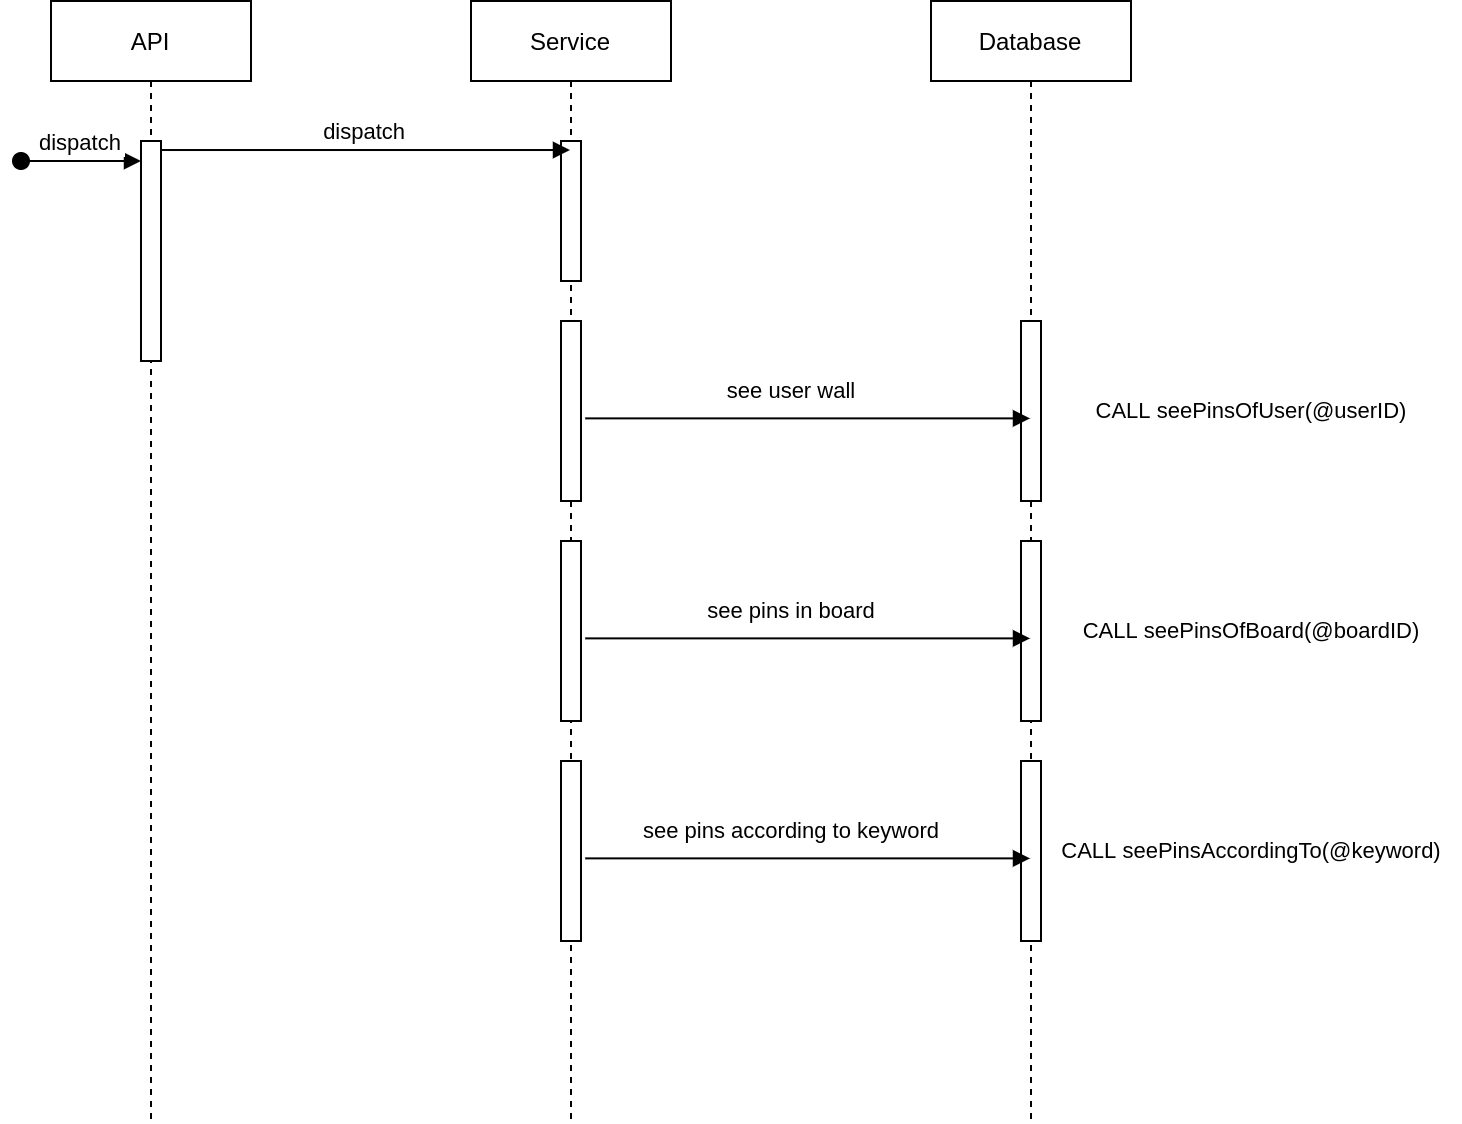

The diagram above was exported from draw.io. Its source (the exported page's mxGraphModel, read from the mxfile embedded in the PNG):
<mxGraphModel dx="1128" dy="608" grid="1" gridSize="10" guides="1" tooltips="1" connect="1" arrows="1" fold="1" page="1" pageScale="1" pageWidth="850" pageHeight="1100" math="0" shadow="0">
  <root>
    <mxCell id="8YcMkdRPcxxyY9UI3GcD-0" />
    <mxCell id="8YcMkdRPcxxyY9UI3GcD-1" parent="8YcMkdRPcxxyY9UI3GcD-0" />
    <mxCell id="8YcMkdRPcxxyY9UI3GcD-4" value="API" style="shape=umlLifeline;perimeter=lifelinePerimeter;container=1;collapsible=0;recursiveResize=0;rounded=0;shadow=0;strokeWidth=1;" parent="8YcMkdRPcxxyY9UI3GcD-1" vertex="1">
      <mxGeometry x="120" y="80" width="100" height="560" as="geometry" />
    </mxCell>
    <mxCell id="8YcMkdRPcxxyY9UI3GcD-5" value="" style="points=[];perimeter=orthogonalPerimeter;rounded=0;shadow=0;strokeWidth=1;" parent="8YcMkdRPcxxyY9UI3GcD-4" vertex="1">
      <mxGeometry x="45" y="70" width="10" height="110" as="geometry" />
    </mxCell>
    <mxCell id="8YcMkdRPcxxyY9UI3GcD-6" value="dispatch" style="verticalAlign=bottom;startArrow=oval;endArrow=block;startSize=8;shadow=0;strokeWidth=1;" parent="8YcMkdRPcxxyY9UI3GcD-4" target="8YcMkdRPcxxyY9UI3GcD-5" edge="1">
      <mxGeometry relative="1" as="geometry">
        <mxPoint x="-15" y="80" as="sourcePoint" />
      </mxGeometry>
    </mxCell>
    <mxCell id="8YcMkdRPcxxyY9UI3GcD-7" value="Service" style="shape=umlLifeline;perimeter=lifelinePerimeter;container=1;collapsible=0;recursiveResize=0;rounded=0;shadow=0;strokeWidth=1;" parent="8YcMkdRPcxxyY9UI3GcD-1" vertex="1">
      <mxGeometry x="330" y="80" width="100" height="560" as="geometry" />
    </mxCell>
    <mxCell id="8YcMkdRPcxxyY9UI3GcD-8" value="" style="points=[];perimeter=orthogonalPerimeter;rounded=0;shadow=0;strokeWidth=1;" parent="8YcMkdRPcxxyY9UI3GcD-7" vertex="1">
      <mxGeometry x="45" y="70" width="10" height="70" as="geometry" />
    </mxCell>
    <mxCell id="8YcMkdRPcxxyY9UI3GcD-9" value="" style="points=[];perimeter=orthogonalPerimeter;rounded=0;shadow=0;strokeWidth=1;" parent="8YcMkdRPcxxyY9UI3GcD-7" vertex="1">
      <mxGeometry x="45" y="160" width="10" height="90" as="geometry" />
    </mxCell>
    <mxCell id="BJGLgcbIpplkae-x3-AZ-6" value="" style="points=[];perimeter=orthogonalPerimeter;rounded=0;shadow=0;strokeWidth=1;" vertex="1" parent="8YcMkdRPcxxyY9UI3GcD-7">
      <mxGeometry x="45" y="270" width="10" height="90" as="geometry" />
    </mxCell>
    <mxCell id="BJGLgcbIpplkae-x3-AZ-16" value="" style="points=[];perimeter=orthogonalPerimeter;rounded=0;shadow=0;strokeWidth=1;" vertex="1" parent="8YcMkdRPcxxyY9UI3GcD-7">
      <mxGeometry x="45" y="380" width="10" height="90" as="geometry" />
    </mxCell>
    <mxCell id="8YcMkdRPcxxyY9UI3GcD-11" value="dispatch" style="verticalAlign=bottom;endArrow=block;shadow=0;strokeWidth=1;exitX=0.957;exitY=0.041;exitDx=0;exitDy=0;exitPerimeter=0;" parent="8YcMkdRPcxxyY9UI3GcD-1" source="8YcMkdRPcxxyY9UI3GcD-5" target="8YcMkdRPcxxyY9UI3GcD-7" edge="1">
      <mxGeometry relative="1" as="geometry">
        <mxPoint x="275" y="160" as="sourcePoint" />
      </mxGeometry>
    </mxCell>
    <mxCell id="8YcMkdRPcxxyY9UI3GcD-12" value="Database" style="shape=umlLifeline;perimeter=lifelinePerimeter;container=1;collapsible=0;recursiveResize=0;rounded=0;shadow=0;strokeWidth=1;" parent="8YcMkdRPcxxyY9UI3GcD-1" vertex="1">
      <mxGeometry x="560" y="80" width="100" height="560" as="geometry" />
    </mxCell>
    <mxCell id="8YcMkdRPcxxyY9UI3GcD-13" value="" style="points=[];perimeter=orthogonalPerimeter;rounded=0;shadow=0;strokeWidth=1;" parent="8YcMkdRPcxxyY9UI3GcD-12" vertex="1">
      <mxGeometry x="45" y="160" width="10" height="90" as="geometry" />
    </mxCell>
    <mxCell id="BJGLgcbIpplkae-x3-AZ-7" value="" style="points=[];perimeter=orthogonalPerimeter;rounded=0;shadow=0;strokeWidth=1;" vertex="1" parent="8YcMkdRPcxxyY9UI3GcD-12">
      <mxGeometry x="45" y="270" width="10" height="90" as="geometry" />
    </mxCell>
    <mxCell id="BJGLgcbIpplkae-x3-AZ-17" value="" style="points=[];perimeter=orthogonalPerimeter;rounded=0;shadow=0;strokeWidth=1;" vertex="1" parent="8YcMkdRPcxxyY9UI3GcD-12">
      <mxGeometry x="45" y="380" width="10" height="90" as="geometry" />
    </mxCell>
    <mxCell id="8YcMkdRPcxxyY9UI3GcD-14" value="" style="verticalAlign=bottom;endArrow=block;shadow=0;strokeWidth=1;exitX=1.214;exitY=0.541;exitDx=0;exitDy=0;exitPerimeter=0;" parent="8YcMkdRPcxxyY9UI3GcD-1" source="8YcMkdRPcxxyY9UI3GcD-9" target="8YcMkdRPcxxyY9UI3GcD-12" edge="1">
      <mxGeometry relative="1" as="geometry">
        <mxPoint x="380" y="160.0000000000001" as="sourcePoint" />
        <mxPoint x="580" y="160.0000000000001" as="targetPoint" />
      </mxGeometry>
    </mxCell>
    <mxCell id="BJGLgcbIpplkae-x3-AZ-0" value="see user wall" style="edgeLabel;html=1;align=center;verticalAlign=middle;resizable=0;points=[];" vertex="1" connectable="0" parent="8YcMkdRPcxxyY9UI3GcD-14">
      <mxGeometry x="-0.1356" y="-1" relative="1" as="geometry">
        <mxPoint x="7" y="-15" as="offset" />
      </mxGeometry>
    </mxCell>
    <mxCell id="8YcMkdRPcxxyY9UI3GcD-16" value="&lt;span style=&quot;font-size: 11px; background-color: rgb(255, 255, 255);&quot;&gt;CALL seePinsOfUser(@userID)&lt;/span&gt;" style="text;html=1;align=center;verticalAlign=middle;resizable=0;points=[];autosize=1;strokeColor=none;fillColor=none;" parent="8YcMkdRPcxxyY9UI3GcD-1" vertex="1">
      <mxGeometry x="630" y="270" width="180" height="30" as="geometry" />
    </mxCell>
    <mxCell id="BJGLgcbIpplkae-x3-AZ-8" value="" style="verticalAlign=bottom;endArrow=block;shadow=0;strokeWidth=1;exitX=1.214;exitY=0.541;exitDx=0;exitDy=0;exitPerimeter=0;" edge="1" source="BJGLgcbIpplkae-x3-AZ-6" parent="8YcMkdRPcxxyY9UI3GcD-1">
      <mxGeometry relative="1" as="geometry">
        <mxPoint x="380" y="270.0000000000001" as="sourcePoint" />
        <mxPoint x="609.5" y="398.68999999999994" as="targetPoint" />
      </mxGeometry>
    </mxCell>
    <mxCell id="BJGLgcbIpplkae-x3-AZ-9" value="see pins in board" style="edgeLabel;html=1;align=center;verticalAlign=middle;resizable=0;points=[];" vertex="1" connectable="0" parent="BJGLgcbIpplkae-x3-AZ-8">
      <mxGeometry x="-0.1356" y="-1" relative="1" as="geometry">
        <mxPoint x="7" y="-15" as="offset" />
      </mxGeometry>
    </mxCell>
    <mxCell id="BJGLgcbIpplkae-x3-AZ-10" value="&lt;span style=&quot;font-size: 11px; background-color: rgb(255, 255, 255);&quot;&gt;CALL seePinsOfBoard(@boardID)&lt;/span&gt;" style="text;html=1;align=center;verticalAlign=middle;resizable=0;points=[];autosize=1;strokeColor=none;fillColor=none;" vertex="1" parent="8YcMkdRPcxxyY9UI3GcD-1">
      <mxGeometry x="625" y="380" width="190" height="30" as="geometry" />
    </mxCell>
    <mxCell id="BJGLgcbIpplkae-x3-AZ-18" value="" style="verticalAlign=bottom;endArrow=block;shadow=0;strokeWidth=1;exitX=1.214;exitY=0.541;exitDx=0;exitDy=0;exitPerimeter=0;" edge="1" source="BJGLgcbIpplkae-x3-AZ-16" parent="8YcMkdRPcxxyY9UI3GcD-1">
      <mxGeometry relative="1" as="geometry">
        <mxPoint x="380" y="380.0000000000001" as="sourcePoint" />
        <mxPoint x="609.5" y="508.68999999999994" as="targetPoint" />
      </mxGeometry>
    </mxCell>
    <mxCell id="BJGLgcbIpplkae-x3-AZ-19" value="see pins according to keyword" style="edgeLabel;html=1;align=center;verticalAlign=middle;resizable=0;points=[];" vertex="1" connectable="0" parent="BJGLgcbIpplkae-x3-AZ-18">
      <mxGeometry x="-0.1356" y="-1" relative="1" as="geometry">
        <mxPoint x="7" y="-15" as="offset" />
      </mxGeometry>
    </mxCell>
    <mxCell id="BJGLgcbIpplkae-x3-AZ-20" value="&lt;span style=&quot;font-size: 11px; background-color: rgb(255, 255, 255);&quot;&gt;CALL seePinsAccordingTo(@keyword)&lt;/span&gt;" style="text;html=1;align=center;verticalAlign=middle;resizable=0;points=[];autosize=1;strokeColor=none;fillColor=none;" vertex="1" parent="8YcMkdRPcxxyY9UI3GcD-1">
      <mxGeometry x="615" y="490" width="210" height="30" as="geometry" />
    </mxCell>
  </root>
</mxGraphModel>